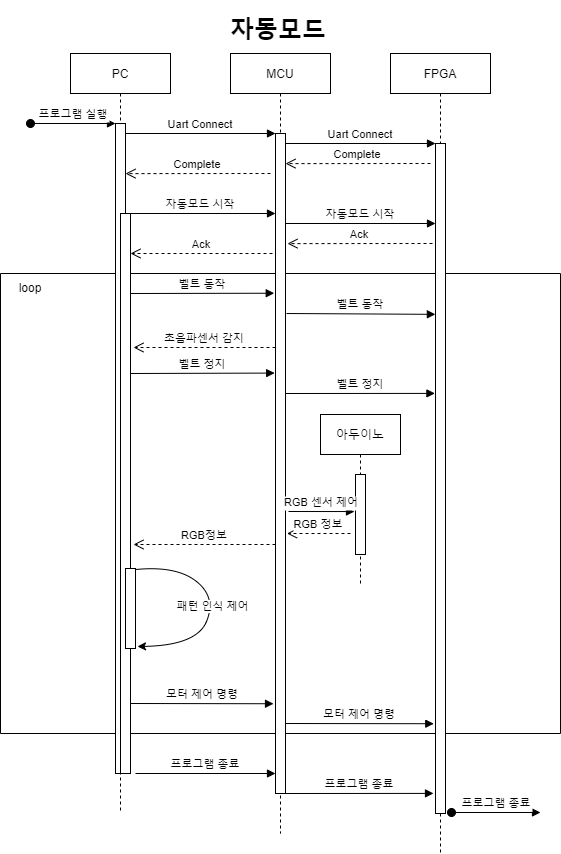

The diagram above was exported from draw.io. Its source (the exported page's mxGraphModel, read from the mxfile embedded in the PNG):
<mxGraphModel dx="1646" dy="826" grid="1" gridSize="10" guides="1" tooltips="1" connect="1" arrows="1" fold="1" page="1" pageScale="1" pageWidth="850" pageHeight="1100" math="0" shadow="0">
  <root>
    <mxCell id="0" />
    <mxCell id="1" parent="0" />
    <mxCell id="3nuBFxr9cyL0pnOWT2aG-5" value="MCU" style="shape=umlLifeline;perimeter=lifelinePerimeter;container=1;collapsible=0;recursiveResize=0;rounded=0;shadow=0;strokeWidth=1;" parent="1" vertex="1">
      <mxGeometry x="270" y="80" width="100" height="780" as="geometry" />
    </mxCell>
    <mxCell id="3nuBFxr9cyL0pnOWT2aG-7" value="Complete" style="verticalAlign=bottom;endArrow=open;dashed=1;endSize=8;shadow=0;strokeWidth=1;entryX=1;entryY=0.169;entryDx=0;entryDy=0;entryPerimeter=0;" parent="3nuBFxr9cyL0pnOWT2aG-5" edge="1">
      <mxGeometry relative="1" as="geometry">
        <mxPoint x="-105" y="120.11000000000001" as="targetPoint" />
        <mxPoint x="40" y="120" as="sourcePoint" />
      </mxGeometry>
    </mxCell>
    <mxCell id="_m5z_2Xifvz2YYpThkbD-2" value="벨트 정지" style="verticalAlign=bottom;endArrow=block;shadow=0;strokeWidth=1;entryX=-0.059;entryY=0.373;entryDx=0;entryDy=0;entryPerimeter=0;" parent="3nuBFxr9cyL0pnOWT2aG-5" target="0siDe6eC40Ggt91VJmqC-5" edge="1">
      <mxGeometry relative="1" as="geometry">
        <mxPoint x="55" y="340" as="sourcePoint" />
        <mxPoint x="200" y="340" as="targetPoint" />
      </mxGeometry>
    </mxCell>
    <mxCell id="_m5z_2Xifvz2YYpThkbD-3" value="RGB정보" style="verticalAlign=bottom;endArrow=open;dashed=1;endSize=8;shadow=0;strokeWidth=1;" parent="3nuBFxr9cyL0pnOWT2aG-5" edge="1">
      <mxGeometry relative="1" as="geometry">
        <mxPoint x="-97" y="491" as="targetPoint" />
        <mxPoint x="45" y="491" as="sourcePoint" />
      </mxGeometry>
    </mxCell>
    <mxCell id="_m5z_2Xifvz2YYpThkbD-8" value="" style="swimlane;startSize=0;" parent="3nuBFxr9cyL0pnOWT2aG-5" vertex="1">
      <mxGeometry x="-230" y="220" width="560" height="460" as="geometry" />
    </mxCell>
    <mxCell id="_m5z_2Xifvz2YYpThkbD-9" value="loop" style="text;html=1;strokeColor=none;fillColor=none;align=center;verticalAlign=middle;whiteSpace=wrap;rounded=0;" parent="_m5z_2Xifvz2YYpThkbD-8" vertex="1">
      <mxGeometry width="60" height="30" as="geometry" />
    </mxCell>
    <mxCell id="3nuBFxr9cyL0pnOWT2aG-6" value="" style="points=[];perimeter=orthogonalPerimeter;rounded=0;shadow=0;strokeWidth=1;" parent="3nuBFxr9cyL0pnOWT2aG-5" vertex="1">
      <mxGeometry x="45" y="80" width="10" height="660" as="geometry" />
    </mxCell>
    <mxCell id="3nuBFxr9cyL0pnOWT2aG-1" value="PC" style="shape=umlLifeline;perimeter=lifelinePerimeter;container=1;collapsible=0;recursiveResize=0;rounded=0;shadow=0;strokeWidth=1;" parent="1" vertex="1">
      <mxGeometry x="110" y="80" width="100" height="760" as="geometry" />
    </mxCell>
    <mxCell id="3nuBFxr9cyL0pnOWT2aG-2" value="" style="points=[];perimeter=orthogonalPerimeter;rounded=0;shadow=0;strokeWidth=1;" parent="3nuBFxr9cyL0pnOWT2aG-1" vertex="1">
      <mxGeometry x="45" y="70" width="10" height="650" as="geometry" />
    </mxCell>
    <mxCell id="3nuBFxr9cyL0pnOWT2aG-3" value="프로그램 실행" style="verticalAlign=bottom;startArrow=oval;endArrow=block;startSize=8;shadow=0;strokeWidth=1;" parent="3nuBFxr9cyL0pnOWT2aG-1" target="3nuBFxr9cyL0pnOWT2aG-2" edge="1">
      <mxGeometry relative="1" as="geometry">
        <mxPoint x="-40" y="70" as="sourcePoint" />
      </mxGeometry>
    </mxCell>
    <mxCell id="wdBfQSyG3NQb84y_nXzb-25" value="" style="points=[];perimeter=orthogonalPerimeter;rounded=0;shadow=0;strokeWidth=1;" parent="3nuBFxr9cyL0pnOWT2aG-1" vertex="1">
      <mxGeometry x="50" y="160" width="10" height="560" as="geometry" />
    </mxCell>
    <mxCell id="_m5z_2Xifvz2YYpThkbD-1" value="벨트 정지" style="verticalAlign=bottom;endArrow=block;shadow=0;strokeWidth=1;entryX=-0.082;entryY=0.363;entryDx=0;entryDy=0;entryPerimeter=0;" parent="3nuBFxr9cyL0pnOWT2aG-1" target="3nuBFxr9cyL0pnOWT2aG-6" edge="1">
      <mxGeometry relative="1" as="geometry">
        <mxPoint x="60" y="320" as="sourcePoint" />
        <mxPoint x="200" y="320" as="targetPoint" />
      </mxGeometry>
    </mxCell>
    <mxCell id="3nuBFxr9cyL0pnOWT2aG-8" value="Uart Connect" style="verticalAlign=bottom;endArrow=block;entryX=0;entryY=0;shadow=0;strokeWidth=1;" parent="1" source="3nuBFxr9cyL0pnOWT2aG-2" target="3nuBFxr9cyL0pnOWT2aG-6" edge="1">
      <mxGeometry relative="1" as="geometry">
        <mxPoint x="275" y="160" as="sourcePoint" />
      </mxGeometry>
    </mxCell>
    <mxCell id="0siDe6eC40Ggt91VJmqC-4" value="FPGA" style="shape=umlLifeline;perimeter=lifelinePerimeter;container=1;collapsible=0;recursiveResize=0;rounded=0;shadow=0;strokeWidth=1;" parent="1" vertex="1">
      <mxGeometry x="430" y="80" width="100" height="800" as="geometry" />
    </mxCell>
    <mxCell id="0siDe6eC40Ggt91VJmqC-5" value="" style="points=[];perimeter=orthogonalPerimeter;rounded=0;shadow=0;strokeWidth=1;" parent="0siDe6eC40Ggt91VJmqC-4" vertex="1">
      <mxGeometry x="45" y="90" width="10" height="670" as="geometry" />
    </mxCell>
    <mxCell id="wdBfQSyG3NQb84y_nXzb-4" value="Complete" style="verticalAlign=bottom;endArrow=open;dashed=1;endSize=8;shadow=0;strokeWidth=1;entryX=1;entryY=0.169;entryDx=0;entryDy=0;entryPerimeter=0;" parent="0siDe6eC40Ggt91VJmqC-4" edge="1">
      <mxGeometry relative="1" as="geometry">
        <mxPoint x="-105" y="110.11000000000001" as="targetPoint" />
        <mxPoint x="40" y="110" as="sourcePoint" />
      </mxGeometry>
    </mxCell>
    <mxCell id="wdBfQSyG3NQb84y_nXzb-5" value="Uart Connect" style="verticalAlign=bottom;endArrow=block;entryX=0;entryY=0;shadow=0;strokeWidth=1;" parent="0siDe6eC40Ggt91VJmqC-4" edge="1">
      <mxGeometry relative="1" as="geometry">
        <mxPoint x="-105" y="90.00000000000011" as="sourcePoint" />
        <mxPoint x="45" y="90.00000000000011" as="targetPoint" />
      </mxGeometry>
    </mxCell>
    <mxCell id="wdBfQSyG3NQb84y_nXzb-8" value="자동모드 시작" style="verticalAlign=bottom;endArrow=block;entryX=0;entryY=0;shadow=0;strokeWidth=1;" parent="0siDe6eC40Ggt91VJmqC-4" edge="1">
      <mxGeometry relative="1" as="geometry">
        <mxPoint x="-105" y="170" as="sourcePoint" />
        <mxPoint x="45" y="170" as="targetPoint" />
      </mxGeometry>
    </mxCell>
    <mxCell id="wdBfQSyG3NQb84y_nXzb-9" value="Ack" style="verticalAlign=bottom;endArrow=open;dashed=1;endSize=8;shadow=0;strokeWidth=1;entryX=1;entryY=0.169;entryDx=0;entryDy=0;entryPerimeter=0;" parent="0siDe6eC40Ggt91VJmqC-4" edge="1">
      <mxGeometry relative="1" as="geometry">
        <mxPoint x="-103" y="190.11000000000013" as="targetPoint" />
        <mxPoint x="42" y="190" as="sourcePoint" />
      </mxGeometry>
    </mxCell>
    <mxCell id="ayvJse_TxnDcJWh4Cvc9-2" value="벨트 동작" style="verticalAlign=bottom;endArrow=block;shadow=0;strokeWidth=1;entryX=-0.013;entryY=0.255;entryDx=0;entryDy=0;entryPerimeter=0;" parent="0siDe6eC40Ggt91VJmqC-4" target="0siDe6eC40Ggt91VJmqC-5" edge="1">
      <mxGeometry relative="1" as="geometry">
        <mxPoint x="-104" y="260" as="sourcePoint" />
        <mxPoint x="40" y="260" as="targetPoint" />
      </mxGeometry>
    </mxCell>
    <mxCell id="_m5z_2Xifvz2YYpThkbD-6" value="모터 제어 명령" style="verticalAlign=bottom;endArrow=block;shadow=0;strokeWidth=1;entryX=-0.172;entryY=0.866;entryDx=0;entryDy=0;entryPerimeter=0;" parent="0siDe6eC40Ggt91VJmqC-4" target="0siDe6eC40Ggt91VJmqC-5" edge="1">
      <mxGeometry relative="1" as="geometry">
        <mxPoint x="-105" y="670" as="sourcePoint" />
        <mxPoint x="35" y="670" as="targetPoint" />
      </mxGeometry>
    </mxCell>
    <mxCell id="_m5z_2Xifvz2YYpThkbD-11" value="프로그램 종료" style="verticalAlign=bottom;endArrow=block;shadow=0;strokeWidth=1;entryX=-0.2;entryY=0.97;entryDx=0;entryDy=0;entryPerimeter=0;" parent="0siDe6eC40Ggt91VJmqC-4" target="0siDe6eC40Ggt91VJmqC-5" edge="1">
      <mxGeometry relative="1" as="geometry">
        <mxPoint x="-105" y="740" as="sourcePoint" />
        <mxPoint x="42.559999999999945" y="739.8999999999999" as="targetPoint" />
      </mxGeometry>
    </mxCell>
    <mxCell id="wdBfQSyG3NQb84y_nXzb-7" value="자동모드 시작" style="verticalAlign=bottom;endArrow=block;entryX=0;entryY=0;shadow=0;strokeWidth=1;" parent="1" edge="1">
      <mxGeometry relative="1" as="geometry">
        <mxPoint x="165" y="240.0000000000001" as="sourcePoint" />
        <mxPoint x="315" y="240.0000000000001" as="targetPoint" />
      </mxGeometry>
    </mxCell>
    <mxCell id="wdBfQSyG3NQb84y_nXzb-10" value="Ack" style="verticalAlign=bottom;endArrow=open;dashed=1;endSize=8;shadow=0;strokeWidth=1;" parent="1" edge="1">
      <mxGeometry relative="1" as="geometry">
        <mxPoint x="170" y="280" as="targetPoint" />
        <mxPoint x="312" y="280" as="sourcePoint" />
      </mxGeometry>
    </mxCell>
    <mxCell id="wdBfQSyG3NQb84y_nXzb-26" value="&lt;h1&gt;자동모드&lt;/h1&gt;&lt;div&gt;&lt;br&gt;&lt;/div&gt;" style="text;html=1;strokeColor=none;fillColor=none;spacing=5;spacingTop=-20;whiteSpace=wrap;overflow=hidden;rounded=0;" parent="1" vertex="1">
      <mxGeometry x="265" y="37" width="110" height="40" as="geometry" />
    </mxCell>
    <mxCell id="ayvJse_TxnDcJWh4Cvc9-1" value="벨트 동작" style="verticalAlign=bottom;endArrow=block;shadow=0;strokeWidth=1;entryX=-0.128;entryY=0.242;entryDx=0;entryDy=0;entryPerimeter=0;" parent="1" target="3nuBFxr9cyL0pnOWT2aG-6" edge="1">
      <mxGeometry relative="1" as="geometry">
        <mxPoint x="170" y="320" as="sourcePoint" />
        <mxPoint x="310" y="320" as="targetPoint" />
      </mxGeometry>
    </mxCell>
    <mxCell id="ayvJse_TxnDcJWh4Cvc9-5" value="아두이노" style="shape=umlLifeline;perimeter=lifelinePerimeter;container=1;collapsible=0;recursiveResize=0;rounded=0;shadow=0;strokeWidth=1;" parent="1" vertex="1">
      <mxGeometry x="360" y="441" width="80" height="170" as="geometry" />
    </mxCell>
    <mxCell id="ayvJse_TxnDcJWh4Cvc9-6" value="" style="points=[];perimeter=orthogonalPerimeter;rounded=0;shadow=0;strokeWidth=1;" parent="ayvJse_TxnDcJWh4Cvc9-5" vertex="1">
      <mxGeometry x="35" y="60" width="10" height="80" as="geometry" />
    </mxCell>
    <mxCell id="ayvJse_TxnDcJWh4Cvc9-7" value="RGB 정보" style="verticalAlign=bottom;endArrow=open;dashed=1;endSize=8;shadow=0;strokeWidth=1;" parent="ayvJse_TxnDcJWh4Cvc9-5" edge="1">
      <mxGeometry relative="1" as="geometry">
        <mxPoint x="-33.5" y="119" as="targetPoint" />
        <mxPoint x="30" y="119" as="sourcePoint" />
      </mxGeometry>
    </mxCell>
    <mxCell id="ayvJse_TxnDcJWh4Cvc9-8" value="RGB 센서 제어" style="verticalAlign=bottom;endArrow=block;shadow=0;strokeWidth=1;entryX=-0.2;entryY=0.463;entryDx=0;entryDy=0;entryPerimeter=0;" parent="ayvJse_TxnDcJWh4Cvc9-5" edge="1">
      <mxGeometry relative="1" as="geometry">
        <mxPoint x="-32" y="97" as="sourcePoint" />
        <mxPoint x="34" y="97.03999999999996" as="targetPoint" />
      </mxGeometry>
    </mxCell>
    <mxCell id="_m5z_2Xifvz2YYpThkbD-4" value="초음파센서 감지" style="verticalAlign=bottom;endArrow=open;dashed=1;endSize=8;shadow=0;strokeWidth=1;" parent="1" edge="1">
      <mxGeometry relative="1" as="geometry">
        <mxPoint x="173" y="374" as="targetPoint" />
        <mxPoint x="315" y="374" as="sourcePoint" />
      </mxGeometry>
    </mxCell>
    <mxCell id="wdBfQSyG3NQb84y_nXzb-22" value="" style="points=[];perimeter=orthogonalPerimeter;rounded=0;shadow=0;strokeWidth=1;" parent="1" vertex="1">
      <mxGeometry x="165" y="595" width="10" height="80" as="geometry" />
    </mxCell>
    <mxCell id="wdBfQSyG3NQb84y_nXzb-24" value="패턴 인식 제어" style="curved=1;endArrow=classic;html=1;rounded=0;exitX=1;exitY=0.013;exitDx=0;exitDy=0;exitPerimeter=0;entryX=1.2;entryY=0.975;entryDx=0;entryDy=0;entryPerimeter=0;" parent="1" source="wdBfQSyG3NQb84y_nXzb-22" target="wdBfQSyG3NQb84y_nXzb-22" edge="1">
      <mxGeometry width="50" height="50" relative="1" as="geometry">
        <mxPoint x="416" y="714" as="sourcePoint" />
        <mxPoint x="466" y="664" as="targetPoint" />
        <Array as="points">
          <mxPoint x="216" y="592" />
          <mxPoint x="256" y="624" />
          <mxPoint x="236" y="672" />
        </Array>
      </mxGeometry>
    </mxCell>
    <mxCell id="_m5z_2Xifvz2YYpThkbD-5" value="모터 제어 명령" style="verticalAlign=bottom;endArrow=block;shadow=0;strokeWidth=1;entryX=-0.2;entryY=0.864;entryDx=0;entryDy=0;entryPerimeter=0;" parent="1" target="3nuBFxr9cyL0pnOWT2aG-6" edge="1">
      <mxGeometry relative="1" as="geometry">
        <mxPoint x="170" y="730" as="sourcePoint" />
        <mxPoint x="310" y="730" as="targetPoint" />
      </mxGeometry>
    </mxCell>
    <mxCell id="_m5z_2Xifvz2YYpThkbD-10" value="프로그램 종료" style="verticalAlign=bottom;endArrow=block;shadow=0;strokeWidth=1;" parent="1" edge="1">
      <mxGeometry relative="1" as="geometry">
        <mxPoint x="175" y="800" as="sourcePoint" />
        <mxPoint x="315" y="800" as="targetPoint" />
      </mxGeometry>
    </mxCell>
    <mxCell id="_m5z_2Xifvz2YYpThkbD-12" value="프로그램 종료" style="verticalAlign=bottom;startArrow=oval;endArrow=block;startSize=8;shadow=0;strokeWidth=1;" parent="1" edge="1">
      <mxGeometry relative="1" as="geometry">
        <mxPoint x="491" y="839" as="sourcePoint" />
        <mxPoint x="580" y="839" as="targetPoint" />
      </mxGeometry>
    </mxCell>
  </root>
</mxGraphModel>